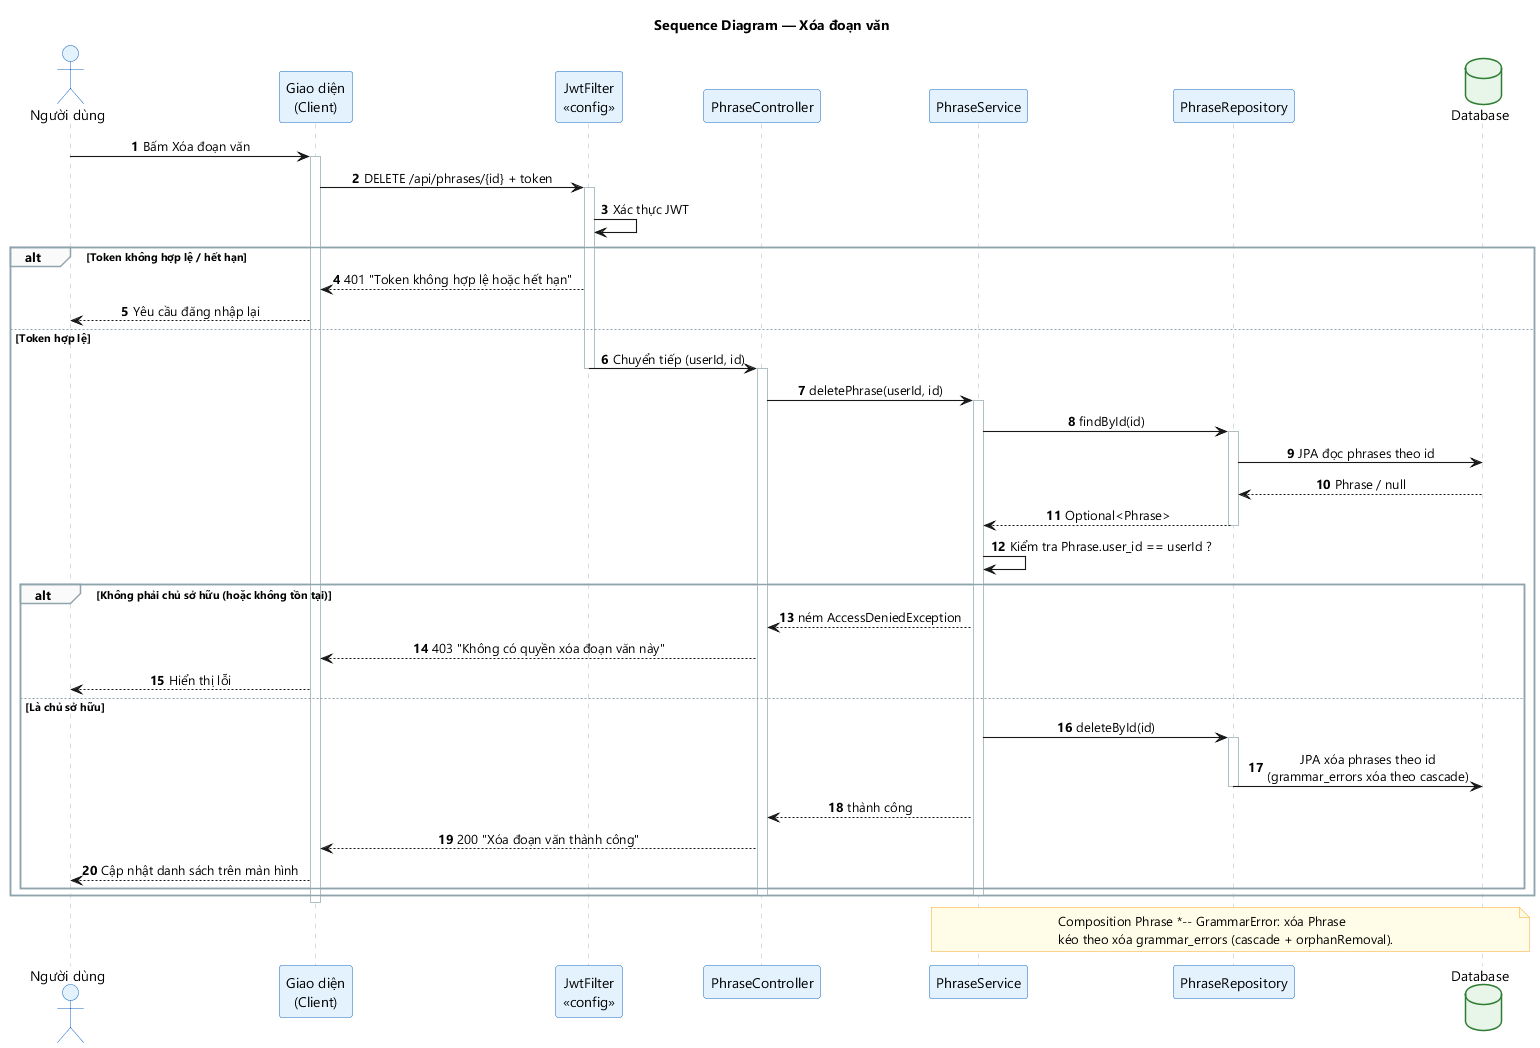

The diagram above was rendered by PlantUML. Its source (embedded in the PNG):
@startuml seq-13-xoa-doan-van
title Sequence Diagram — Xóa đoạn văn
skinparam backgroundColor #FFFFFF
skinparam defaultFontName "Segoe UI"
skinparam shadowing false
skinparam sequenceMessageAlign center
skinparam maxMessageSize 240
skinparam ParticipantPadding 18
skinparam sequenceArrowThickness 1.1
skinparam ActorBackgroundColor #E3F2FD
skinparam ActorBorderColor #1565C0
skinparam ParticipantBackgroundColor #E3F2FD
skinparam ParticipantBorderColor #1565C0
skinparam DatabaseBackgroundColor #E8F5E9
skinparam DatabaseBorderColor #2E7D32
skinparam SequenceLifeLineBorderColor #B0BEC5
skinparam SequenceGroupBorderColor #90A4AE
skinparam SequenceGroupBackgroundColor #FAFAFA
skinparam NoteBackgroundColor #FFFDE7
skinparam NoteBorderColor #F9A825

autonumber

actor "Người dùng" as User
participant "Giao diện\n(Client)" as UI
participant "JwtFilter\n«config»" as JWT
participant "PhraseController" as CTRL
participant "PhraseService" as SVC
participant "PhraseRepository" as REPO
database "Database" as DB

User -> UI : Bấm Xóa đoạn văn
activate UI
UI -> JWT : DELETE /api/phrases/{id} + token
activate JWT
JWT -> JWT : Xác thực JWT

alt Token không hợp lệ / hết hạn
    JWT --> UI : 401 "Token không hợp lệ hoặc hết hạn"
    UI --> User : Yêu cầu đăng nhập lại
else Token hợp lệ
    JWT -> CTRL : Chuyển tiếp (userId, id)
    deactivate JWT
    activate CTRL
    CTRL -> SVC : deletePhrase(userId, id)
    activate SVC
    SVC -> REPO : findById(id)
    activate REPO
    REPO -> DB : JPA đọc phrases theo id
    DB --> REPO : Phrase / null
    REPO --> SVC : Optional<Phrase>
    deactivate REPO
    SVC -> SVC : Kiểm tra Phrase.user_id == userId ?

    alt Không phải chủ sở hữu (hoặc không tồn tại)
        SVC --> CTRL : ném AccessDeniedException
        CTRL --> UI : 403 "Không có quyền xóa đoạn văn này"
        UI --> User : Hiển thị lỗi
    else Là chủ sở hữu
        SVC -> REPO : deleteById(id)
        activate REPO
        REPO -> DB : JPA xóa phrases theo id\n(grammar_errors xóa theo cascade)
        deactivate REPO
        SVC --> CTRL : thành công
        CTRL --> UI : 200 "Xóa đoạn văn thành công"
        UI --> User : Cập nhật danh sách trên màn hình
    end
    deactivate SVC
    deactivate CTRL
end
deactivate UI

note over SVC, DB
  Composition Phrase *-- GrammarError: xóa Phrase
  kéo theo xóa grammar_errors (cascade + orphanRemoval).
end note
@enduml